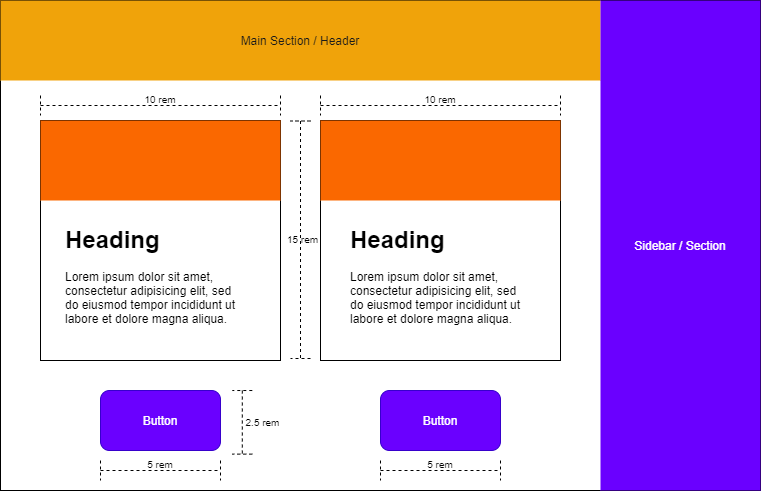

The diagram above was exported from draw.io. Its source (the exported page's mxGraphModel, read from the mxfile embedded in the PNG):
<mxGraphModel dx="982" dy="790" grid="1" gridSize="10" guides="1" tooltips="1" connect="1" arrows="1" fold="1" page="1" pageScale="1" pageWidth="827" pageHeight="1169" math="0" shadow="0">
  <root>
    <mxCell id="0" />
    <mxCell id="1" parent="0" />
    <mxCell id="2" value="" style="rounded=0;whiteSpace=wrap;html=1;" parent="1" vertex="1">
      <mxGeometry x="40" y="40" width="760" height="490" as="geometry" />
    </mxCell>
    <mxCell id="3" value="&lt;p&gt;&lt;font style=&quot;font-size: 12px&quot;&gt;Main Section / Header&lt;/font&gt;&lt;/p&gt;" style="rounded=0;whiteSpace=wrap;html=1;fillColor=#f0a30a;fontColor=#1A1A1A;strokeColor=none;" parent="1" vertex="1">
      <mxGeometry x="40" y="40" width="600" height="80" as="geometry" />
    </mxCell>
    <mxCell id="4" value="Sidebar / Section" style="rounded=0;whiteSpace=wrap;html=1;fillColor=#6a00ff;fontColor=#ffffff;strokeColor=none;" parent="1" vertex="1">
      <mxGeometry x="640" y="40" width="160" height="490" as="geometry" />
    </mxCell>
    <mxCell id="5" value="" style="rounded=0;whiteSpace=wrap;html=1;" parent="1" vertex="1">
      <mxGeometry x="80" y="160" width="240" height="240" as="geometry" />
    </mxCell>
    <mxCell id="6" value="" style="rounded=0;whiteSpace=wrap;html=1;" parent="1" vertex="1">
      <mxGeometry x="360" y="160" width="240" height="240" as="geometry" />
    </mxCell>
    <mxCell id="7" value="" style="rounded=0;whiteSpace=wrap;html=1;fillColor=#fa6800;fontColor=#ffffff;strokeColor=none;" parent="1" vertex="1">
      <mxGeometry x="80" y="160" width="240" height="80" as="geometry" />
    </mxCell>
    <mxCell id="8" value="" style="rounded=0;whiteSpace=wrap;html=1;fillColor=#fa6800;fontColor=#ffffff;strokeColor=none;" parent="1" vertex="1">
      <mxGeometry x="360" y="160" width="240" height="80" as="geometry" />
    </mxCell>
    <mxCell id="9" value="&lt;h1&gt;Heading&lt;/h1&gt;&lt;p&gt;Lorem ipsum dolor sit amet, consectetur adipisicing elit, sed do eiusmod tempor incididunt ut labore et dolore magna aliqua.&lt;/p&gt;" style="text;html=1;strokeColor=none;fillColor=none;spacing=5;spacingTop=-20;whiteSpace=wrap;overflow=hidden;rounded=0;" parent="1" vertex="1">
      <mxGeometry x="100" y="260" width="190" height="120" as="geometry" />
    </mxCell>
    <mxCell id="10" value="&lt;h1&gt;Heading&lt;/h1&gt;&lt;p&gt;Lorem ipsum dolor sit amet, consectetur adipisicing elit, sed do eiusmod tempor incididunt ut labore et dolore magna aliqua.&lt;/p&gt;" style="text;html=1;strokeColor=none;fillColor=none;spacing=5;spacingTop=-20;whiteSpace=wrap;overflow=hidden;rounded=0;" parent="1" vertex="1">
      <mxGeometry x="385" y="260" width="190" height="120" as="geometry" />
    </mxCell>
    <mxCell id="11" value="Button" style="rounded=1;whiteSpace=wrap;html=1;fillColor=#6a00ff;strokeColor=#3700CC;fontColor=#ffffff;" parent="1" vertex="1">
      <mxGeometry x="140" y="430" width="120" height="60" as="geometry" />
    </mxCell>
    <mxCell id="12" value="Button" style="rounded=1;whiteSpace=wrap;html=1;fillColor=#6a00ff;strokeColor=#3700CC;fontColor=#ffffff;" parent="1" vertex="1">
      <mxGeometry x="420" y="430" width="120" height="60" as="geometry" />
    </mxCell>
    <mxCell id="17" value="&lt;p style=&quot;font-size: 10px;&quot;&gt;&lt;font style=&quot;font-size: 10px;&quot;&gt;&lt;sup style=&quot;font-size: 10px;&quot;&gt;10 rem&lt;/sup&gt;&lt;/font&gt;&lt;/p&gt;" style="shape=crossbar;whiteSpace=wrap;html=1;rounded=1;align=center;labelPosition=center;verticalLabelPosition=middle;verticalAlign=middle;spacingTop=-8;dashed=1;fontSize=10;" parent="1" vertex="1">
      <mxGeometry x="80" y="135" width="240" height="20" as="geometry" />
    </mxCell>
    <mxCell id="18" value="&lt;p style=&quot;font-size: 10px;&quot;&gt;&lt;font style=&quot;font-size: 10px;&quot;&gt;&lt;sup style=&quot;font-size: 10px;&quot;&gt;10 rem&lt;/sup&gt;&lt;/font&gt;&lt;/p&gt;" style="shape=crossbar;whiteSpace=wrap;html=1;rounded=1;align=center;labelPosition=center;verticalLabelPosition=middle;verticalAlign=middle;spacingTop=-8;dashed=1;fontSize=10;" parent="1" vertex="1">
      <mxGeometry x="360" y="135" width="240" height="20" as="geometry" />
    </mxCell>
    <mxCell id="19" value="&lt;font style=&quot;font-size: 10px;&quot;&gt;15 rem&lt;/font&gt;" style="shape=crossbar;html=1;rounded=1;dashed=1;rotation=90;spacingTop=0;horizontal=0;fontSize=10;labelBorderColor=none;spacingLeft=4;" parent="1" vertex="1">
      <mxGeometry x="221.25" y="269.25" width="237.5" height="20" as="geometry" />
    </mxCell>
    <mxCell id="20" value="&lt;p style=&quot;font-size: 10px;&quot;&gt;&lt;font style=&quot;font-size: 10px;&quot;&gt;&lt;sup style=&quot;font-size: 10px;&quot;&gt;5 rem&lt;/sup&gt;&lt;/font&gt;&lt;/p&gt;" style="shape=crossbar;whiteSpace=wrap;html=1;rounded=1;align=center;labelPosition=center;verticalLabelPosition=middle;verticalAlign=middle;spacingTop=-8;dashed=1;fontSize=10;" parent="1" vertex="1">
      <mxGeometry x="140" y="500" width="120" height="20" as="geometry" />
    </mxCell>
    <mxCell id="21" value="&lt;p style=&quot;font-size: 10px;&quot;&gt;&lt;font style=&quot;font-size: 10px;&quot;&gt;&lt;sup style=&quot;font-size: 10px;&quot;&gt;5 rem&lt;/sup&gt;&lt;/font&gt;&lt;/p&gt;" style="shape=crossbar;whiteSpace=wrap;html=1;rounded=1;align=center;labelPosition=center;verticalLabelPosition=middle;verticalAlign=middle;spacingTop=-8;dashed=1;fontSize=10;" parent="1" vertex="1">
      <mxGeometry x="420" y="500" width="120" height="20" as="geometry" />
    </mxCell>
    <mxCell id="22" value="&lt;font style=&quot;font-size: 10px;&quot;&gt;2.5 rem&lt;/font&gt;" style="shape=crossbar;html=1;rounded=1;dashed=1;rotation=90;spacingTop=0;horizontal=0;fontSize=10;labelBorderColor=none;spacingLeft=40;" parent="1" vertex="1">
      <mxGeometry x="250" y="451.82" width="63.6" height="20" as="geometry" />
    </mxCell>
  </root>
</mxGraphModel>